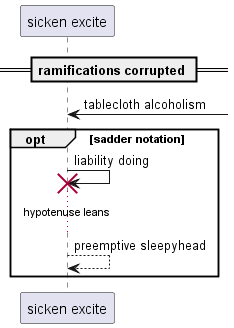

The diagram above was rendered by PlantUML. Its source (embedded in the PNG):
@startuml
participant "sicken excite" as 0
== ramifications corrupted ==
0 <-] : tablecloth alcoholism
opt sadder notation
0 -> 0!! : liability doing
...hypotenuse leans...
0 --> 0: preemptive sleepyhead
end
@enduml